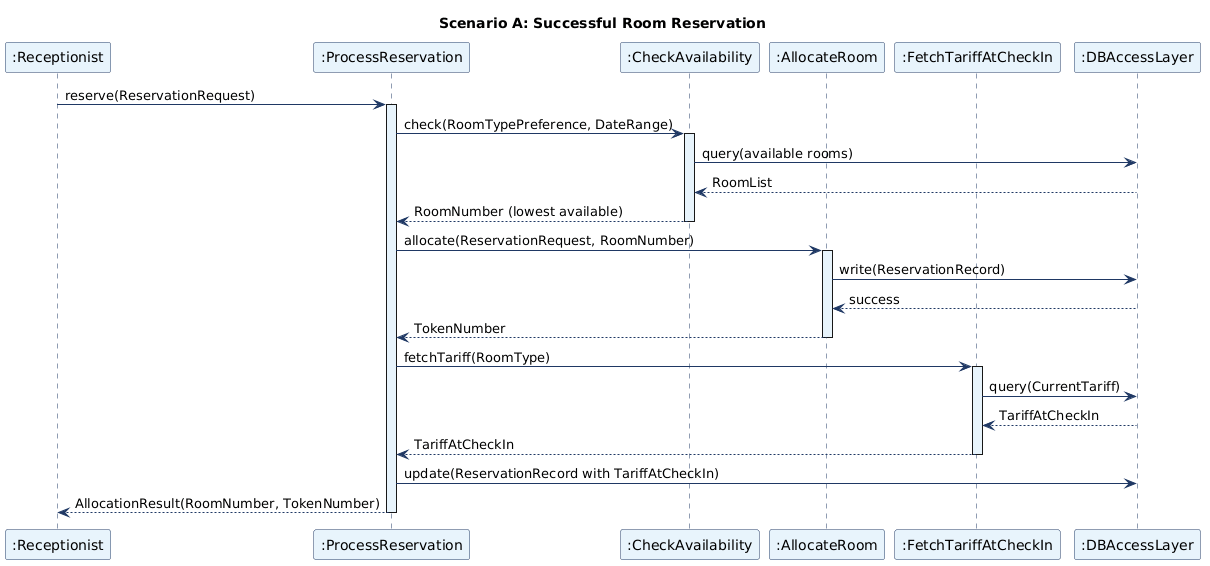

The diagram above was rendered by PlantUML. Its source (embedded in the PNG):
@startuml
title Scenario A: Successful Room Reservation
skinparam shadowing false
skinparam sequence {
  ArrowColor                  #1F3864
  LifeLineBorderColor         #1F3864
  LifeLineBackgroundColor     #E8F4FC
  ParticipantBorderColor      #1F3864
  ParticipantBackgroundColor  #E8F4FC
}

participant ":Receptionist" as R
participant ":ProcessReservation" as PR
participant ":CheckAvailability" as CA
participant ":AllocateRoom" as AR
participant ":FetchTariffAtCheckIn" as FT
participant ":DBAccessLayer" as DB

R -> PR : reserve(ReservationRequest)
activate PR

PR -> CA : check(RoomTypePreference, DateRange)
activate CA
CA -> DB : query(available rooms)
DB --> CA : RoomList
CA --> PR : RoomNumber (lowest available)
deactivate CA

PR -> AR : allocate(ReservationRequest, RoomNumber)
activate AR
AR -> DB : write(ReservationRecord)
DB --> AR : success
AR --> PR : TokenNumber
deactivate AR

PR -> FT : fetchTariff(RoomType)
activate FT
FT -> DB : query(CurrentTariff)
DB --> FT : TariffAtCheckIn
FT --> PR : TariffAtCheckIn
deactivate FT

PR -> DB : update(ReservationRecord with TariffAtCheckIn)

PR --> R : AllocationResult(RoomNumber, TokenNumber)
deactivate PR
@enduml